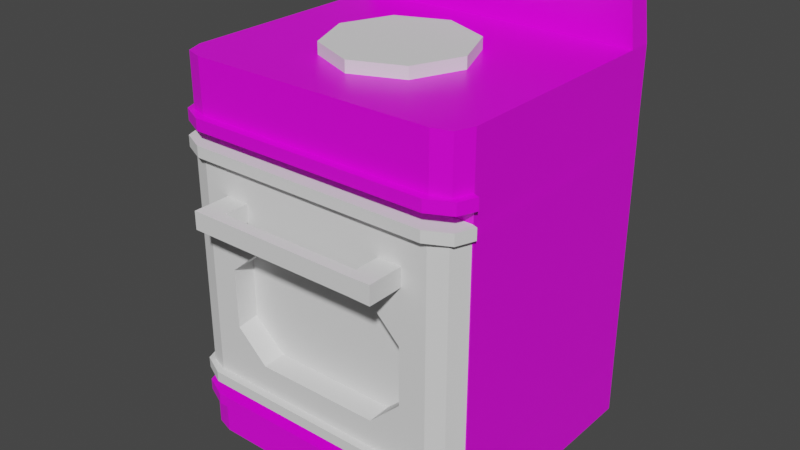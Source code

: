 # Source: oven.blend  (saved by Blender 3.0.42; exported with 4.5.12 LTS)
import bpy
from mathutils import Matrix  # noqa: F401  (used for matrix-valued properties, if any)

bpy.ops.wm.read_factory_settings(use_empty=True)
scene = bpy.context.scene
scene.name = 'Scene'

# ---- collections
col_collection = bpy.data.collections.new('Collection'); scene.collection.children.link(col_collection)

# ---- images (referenced by path relative to the original .blend; pixels are not part of the script)
import os
ASSET_DIR = os.environ.get("B2B_ASSET_DIR", "")  # directory of the original .blend (textures are referenced by path, not embedded)
HERE = os.path.dirname(os.path.abspath(__file__))  # packed textures are extracted next to this script under _unpacked/

def load_image(name, relpath, width, height, colorspace="sRGB"):
    """Load a texture the original file referenced (path relative to the .blend, or extracted next to this script)."""
    p = next((c for c in (os.path.join(HERE, relpath), os.path.join(ASSET_DIR, relpath)) if relpath and os.path.exists(c)), "")
    if p:
        img = bpy.data.images.load(p, check_existing=True)
        img.name = name
    else:  # same state as the original file: an image datablock whose file is absent (Cycles renders it pink)
        img = bpy.data.images.new(name, width, height)
        img.source = "FILE"
        img.filepath = "//" + (relpath or name)
    img.colorspace_settings.name = colorspace
    return img
img_oven_png_001 = load_image('oven.png.001', 'oven.png', 1024, 1024, 'sRGB')

# ---- materials (node trees are filled in below, after node groups)
mat_material = bpy.data.materials.new('Material')
mat_material.alpha_threshold = 0.0
mat_material.use_transparent_shadow = False
mat_material.line_color = (0.0, 0.0, 0.0, 1.0)

# ---- material node trees
mat_material.use_nodes = True; mat_material.node_tree.nodes.clear()
_N = mat_material.node_tree.nodes; _L = mat_material.node_tree.links
n0 = _N.new('ShaderNodeOutputMaterial'); n0.name = 'Material Output'; n0.location = (300, 300)
n1 = _N.new('ShaderNodeBsdfPrincipled'); n1.name = 'Principled BSDF'; n1.location = (10, 300)
n1.distribution = 'GGX'
n1.subsurface_method = 'RANDOM_WALK_SKIN'
n1.inputs[2].default_value = 0.4
n1.inputs[3].default_value = 1.45
n1.inputs[27].default_value = (0.0, 0.0, 0.0, 1.0)
n1.inputs[28].default_value = 1.0
n2 = _N.new('ShaderNodeTexImage'); n2.name = 'Image Texture'; n2.location = (-280, 280)
n2.image = img_oven_png_001
_L.new(n1.outputs[0], n0.inputs[0])
_L.new(n2.outputs[0], n1.inputs[0])
n0.is_active_output = True

# ---- world
world_world = bpy.data.worlds.new('World'); scene.world = world_world
world_world.use_nodes = True; world_world.node_tree.nodes.clear()
_N = world_world.node_tree.nodes; _L = world_world.node_tree.links
n0 = _N.new('ShaderNodeOutputWorld'); n0.name = 'World Output'; n0.location = (300, 300)
n1 = _N.new('ShaderNodeBackground'); n1.name = 'Background'; n1.location = (10, 300)
n1.inputs[0].default_value = (0.05088, 0.05088, 0.05088, 1.0)
_L.new(n1.outputs[0], n0.inputs[0])
n0.is_active_output = True
world_world.color = (0.05088, 0.05088, 0.05088)
world_world.use_sun_shadow = False
world_world.sun_shadow_jitter_overblur = 0.0

# ---- meshes
me_cube_001 = bpy.data.meshes.new('Cube.001')
me_cube_001.from_pydata([(-1.0, -1.0, -1.109), (-1.0, -1.0, 0.7012), (-1.0, 1.0, -1.109), (-1.0, 1.0, 0.7012), (1.0, -1.0, -1.109), (1.0, -1.0, 0.7012), (1.0, 1.0, -1.109), (1.0, 1.0, 0.7012), (-1.0, -1.0, 0.7973), (-1.0, 1.0, 0.7973), (1.0, 1.0, 0.7973), (1.0, -1.0, 0.7973), (-1.199, 1.0, -1.109), (-1.199, -1.0, -1.109), (-1.199, -1.0, 0.7012), (-1.199, 1.0, 0.7012), (1.2, 1.0, 0.7012), (1.2, 1.0, -1.109), (1.2, -1.0, -1.109), (1.2, -1.0, 0.7012), (-1.0, 1.0, -1.2), (-1.0, -1.0, -1.2), (1.0, 1.0, -1.2), (1.0, -1.0, -1.2), (1.197, -0.9999, 0.7965), (1.198, 0.9999, 0.7972), (-1.196, 1.001, 0.7961), (-1.199, -0.9998, 0.7976), (-1.202, -1.003, -1.201), (-1.202, 1.002, -1.2), (1.199, -0.9985, -1.199), (1.199, 1.002, -1.199), (1.0, 1.0, -1.31), (-0.9997, -1.0, -1.31), (-0.9997, 1.0, -1.31), (1.0, -1.0, -1.31), (1.201, -0.9985, -1.699), (-1.2, -1.003, -1.702), (1.201, 1.002, -1.7), (1.001, 1.0, -1.7), (1.001, -1.0, -1.7), (-0.9987, -1.0, -1.7), (-1.201, 1.002, -1.701), (-0.9987, 1.0, -1.7), (1.2, 1.002, -1.31), (1.2, -0.9985, -1.309), (-1.202, 1.002, -1.311), (-1.201, -1.003, -1.311), (-1.0, -1.0, 0.9018), (-1.0, 1.0, 0.9018), (1.0, 1.0, 0.9018), (1.0, -1.0, 0.9018), (1.198, 0.9999, 0.9017), (1.197, -0.9999, 0.901), (-1.199, -0.9998, 0.9021), (-1.196, 1.001, 0.9006), (-1.0, -0.9999, 1.426), (-1.0, 1.0, 1.426), (1.0, 1.0, 1.426), (1.0, -0.9999, 1.426), (1.199, 1.0, 1.425), (1.197, -0.9998, 1.425), (-1.199, -0.9997, 1.426), (-1.196, 1.001, 1.424), (1.141, -1.143, 1.425), (1.141, -1.143, 0.901), (1.0, -1.189, 0.9018), (-1.0, -1.189, 0.9018), (-1.145, -1.14, 0.9021), (1.0, -1.189, 1.426), (-1.0, -1.189, 1.426), (-1.145, -1.14, 1.426), (-0.9977, -1.198, -1.31), (1.002, -1.198, -1.31), (-1.145, -1.152, -1.311), (1.145, -1.151, -1.309), (1.003, -1.198, -1.7), (-0.9967, -1.198, -1.7), (-1.144, -1.152, -1.702), (1.146, -1.15, -1.699), (-1.199, 0.8045, -1.109), (-1.199, 0.8045, 0.7012), (1.2, 0.8045, -1.109), (1.2, 0.8045, 0.7012), (1.198, 0.8044, 0.7972), (-1.196, 0.8051, 0.7963), (-1.202, 0.806, -1.2), (1.199, 0.8063, -1.199), (-1.201, 0.806, -1.701), (1.201, 0.8063, -1.7), (1.001, 0.8045, -1.7), (-0.9987, 0.8045, -1.7), (1.2, 0.8063, -1.31), (-1.202, 0.806, -1.311), (1.198, 0.8044, 0.9016), (-1.196, 0.8051, 0.9008), (-1.0, 0.8046, 1.426), (1.0, 0.8046, 1.426), (1.198, 0.8045, 1.425), (-1.196, 0.8052, 1.425), (-1.001, 0.8046, 1.897), (-1.001, 1.0, 1.897), (0.9992, 1.0, 1.897), (1.147, 1.0, 1.857), (-1.146, 1.001, 1.86), (0.9992, 0.8046, 1.897), (1.147, 0.8045, 1.857), (-1.146, 0.8052, 1.86), (-1.202, 1.002, -1.404), (-0.9995, 1.0, -1.403), (-1.201, -1.003, -1.404), (1.2, -0.9985, -1.402), (1.001, 1.0, -1.403), (1.2, 1.002, -1.403), (1.003, -1.198, -1.403), (-0.9974, -1.198, -1.403), (-1.145, -1.152, -1.404), (1.145, -1.151, -1.402), (1.2, 0.8063, -1.403), (-1.202, 0.806, -1.404), (1.197, -0.9999, 0.9951), (1.198, 0.9999, 0.9959), (1.0, 1.0, 0.996), (-1.199, -0.9997, 0.9962), (-1.196, 1.001, 0.9948), (-1.0, 1.0, 0.996), (1.141, -1.143, 0.9952), (-1.145, -1.14, 0.9963), (-1.0, -1.189, 0.996), (1.0, -1.189, 0.996), (1.198, 0.8045, 0.9958), (-1.196, 0.8051, 0.9949), (1.0, -1.254, 0.9018), (-1.0, -1.254, 0.9018), (1.0, -1.254, 0.996), (-0.9977, -1.263, -1.31), (1.002, -1.263, -1.31), (1.003, -1.263, -1.403), (-0.9974, -1.263, -1.403), (-1.0, -1.254, 0.996), (-1.196, -1.159, 0.9013), (-1.25, -1.019, 0.9013), (-1.196, -1.171, -1.312), (-1.252, -1.021, -1.312), (-1.252, -1.021, -1.405), (-1.196, -1.171, -1.405), (-1.25, -1.019, 0.9954), (-1.196, -1.159, 0.9954), (1.245, -1.018, 0.9952), (1.245, -1.018, 0.9011), (1.188, -1.161, 0.9011), (1.188, -1.161, 0.9952), (1.247, -1.016, -1.309), (1.192, -1.168, -1.309), (1.247, -1.016, -1.402), (1.193, -1.168, -1.402), (-1.0, 0.8608, -1.109), (1.0, 0.8608, -1.109), (-1.0, 0.8608, 0.7012), (1.0, 0.8608, 0.7012)], [], [(0, 1, 14, 13), (2, 3, 7, 6), (84, 25, 52, 94), (4, 0, 21, 23), (1, 5, 11, 8), (7, 3, 9, 10), (80, 81, 15, 12), (3, 2, 12, 15), (82, 83, 19, 18), (6, 7, 16, 17), (5, 4, 18, 19), (21, 28, 47, 33), (2, 6, 22, 20), (156, 0, 4, 157), (16, 7, 10, 25), (24, 11, 5, 19), (9, 26, 55, 49), (83, 84, 24, 19), (14, 1, 8, 27), (26, 9, 3, 15), (81, 85, 26, 15), (11, 24, 53, 51), (28, 21, 0, 13), (29, 12, 2, 20), (80, 86, 28, 13), (110, 37, 78, 116), (23, 30, 18, 4), (31, 22, 6, 17), (82, 18, 30, 87), (119, 108, 42, 88), (41, 40, 76, 77), (109, 112, 39, 43), (86, 29, 46, 93), (40, 36, 79, 76), (87, 30, 45, 92), (91, 90, 40, 41), (90, 89, 36, 40), (91, 41, 37, 88), (22, 31, 44, 32), (29, 20, 34, 46), (20, 22, 32, 34), (23, 21, 33, 35), (30, 23, 35, 45), (118, 111, 36, 89), (112, 113, 38, 39), (108, 109, 43, 42), (131, 123, 62, 99), (121, 122, 58, 60), (130, 121, 60, 98), (8, 11, 51, 48), (10, 9, 49, 50), (25, 10, 50, 52), (85, 27, 54, 95), (27, 8, 48, 54), (97, 96, 56, 59), (98, 97, 59, 61), (58, 57, 101, 102), (123, 54, 141, 146), (54, 48, 67, 68), (120, 61, 64, 126), (122, 125, 57, 58), (125, 124, 63, 57), (127, 128, 70, 71), (129, 126, 64, 69), (128, 129, 69, 70), (51, 53, 65, 66), (48, 51, 66, 67), (56, 62, 71, 70), (61, 59, 69, 64), (59, 56, 70, 69), (117, 114, 76, 79), (114, 115, 77, 76), (115, 116, 78, 77), (37, 41, 77, 78), (33, 47, 74, 72), (117, 111, 154, 155), (35, 33, 72, 73), (45, 35, 73, 75), (62, 56, 96, 99), (63, 99, 107, 104), (97, 98, 106, 105), (26, 85, 95, 55), (120, 130, 98, 61), (124, 131, 99, 63), (113, 118, 89, 38), (43, 91, 88, 42), (39, 38, 89, 90), (43, 39, 90, 91), (31, 87, 92, 44), (28, 86, 93, 47), (110, 119, 88, 37), (17, 82, 87, 31), (12, 29, 86, 80), (14, 27, 85, 81), (16, 25, 84, 83), (17, 16, 83, 82), (13, 14, 81, 80), (24, 84, 94, 53), (107, 100, 101, 104), (103, 102, 105, 106), (102, 101, 100, 105), (57, 63, 104, 101), (96, 97, 105, 100), (60, 58, 102, 103), (99, 96, 100, 107), (98, 60, 103, 106), (47, 93, 119, 110), (44, 92, 118, 113), (36, 111, 117, 79), (142, 145, 138, 135), (151, 134, 132, 150), (155, 153, 136, 137), (46, 34, 109, 108), (32, 44, 113, 112), (92, 45, 111, 118), (34, 32, 112, 109), (93, 46, 108, 119), (140, 133, 139, 147), (55, 95, 131, 124), (53, 94, 130, 120), (74, 142, 135, 72), (65, 150, 132, 66), (68, 67, 133, 140), (49, 55, 124, 125), (50, 49, 125, 122), (155, 137, 114, 117), (62, 123, 127, 71), (94, 52, 121, 130), (52, 50, 122, 121), (95, 54, 123, 131), (136, 135, 138, 137), (133, 132, 134, 139), (129, 128, 139, 134), (115, 114, 137, 138), (73, 72, 135, 136), (67, 66, 132, 133), (147, 139, 128, 127), (75, 73, 136, 153), (146, 141, 140, 147), (143, 144, 145, 142), (110, 116, 145, 144), (138, 145, 116, 115), (74, 47, 143, 142), (47, 110, 144, 143), (127, 123, 146, 147), (54, 68, 140, 141), (154, 152, 153, 155), (149, 148, 151, 150), (111, 45, 152, 154), (53, 120, 148, 149), (120, 126, 151, 148), (65, 53, 149, 150), (45, 75, 153, 152), (134, 151, 126, 129), (1, 158, 159, 5), (5, 159, 157, 4), (0, 156, 158, 1), (159, 158, 156, 157)])
_uv = me_cube_001.uv_layers.new(name='UVMap')
_uv.uv.foreach_set('vector', [0.6087, 0.5941, 0.4603, 0.5941, 0.4603, 0.5778, 0.6087, 0.5778, 0.4728, 0.6191, 0.4728, 0.4706, 0.6369, 0.4707, 0.6368, 0.6191, 0.7652, 0.6069, 0.7812, 0.6069, 0.7812, 0.6155, 0.7652, 0.6154, 0.2597, 0.6659, 0.2596, 0.5022, 0.2671, 0.5022, 0.2672, 0.6659, 0.4603, 0.5941, 0.4603, 0.6939, 0.4524, 0.6939, 0.4524, 0.5941, 0.6369, 0.4707, 0.4728, 0.4706, 0.4728, 0.4627, 0.6369, 0.4628, 0.3973, 0.5027, 0.3974, 0.4527, 0.4134, 0.4527, 0.4133, 0.5027, 0.02987, 0.4557, 0.02984, 0.5058, 0.0135, 0.5058, 0.01353, 0.4557, 0.7652, 0.4505, 0.7652, 0.599, 0.6175, 0.599, 0.6174, 0.4505, 0.6368, 0.6191, 0.6369, 0.4707, 0.6533, 0.4707, 0.6532, 0.6191, 0.4603, 0.6939, 0.6087, 0.6939, 0.6087, 0.7102, 0.4603, 0.7102, 0.2671, 0.5022, 0.2672, 0.4856, 0.2762, 0.4857, 0.2762, 0.5022, 0.4728, 0.6191, 0.6368, 0.6191, 0.6368, 0.6266, 0.4728, 0.6266, 0.8414, 0.7941, 0.9234, 0.7941, 0.9234, 0.9582, 0.8414, 0.9582, 0.6533, 0.4707, 0.6369, 0.4707, 0.6369, 0.4628, 0.6532, 0.4628, 0.4524, 0.71, 0.4524, 0.6939, 0.4603, 0.6939, 0.4603, 0.7102, 0.4728, 0.4627, 0.4567, 0.4628, 0.4567, 0.4543, 0.4728, 0.4542, 0.7652, 0.599, 0.7652, 0.6069, 0.6175, 0.6068, 0.6175, 0.599, 0.4603, 0.5778, 0.4603, 0.5941, 0.4524, 0.5941, 0.4524, 0.5778, 0.4567, 0.4628, 0.4728, 0.4627, 0.4728, 0.4706, 0.4565, 0.4706, 0.3974, 0.4527, 0.3975, 0.4449, 0.4135, 0.4449, 0.4134, 0.4527, 0.4524, 0.5119, 0.4524, 0.5281, 0.4439, 0.5281, 0.4438, 0.5119, 0.8014, 0.4729, 0.8015, 0.4895, 0.809, 0.4895, 0.809, 0.4731, 0.4562, 0.6266, 0.4564, 0.6191, 0.4728, 0.6191, 0.4728, 0.6266, 0.3973, 0.5027, 0.3975, 0.5102, 0.2494, 0.5103, 0.2496, 0.5027, 0.2494, 0.527, 0.2493, 0.5513, 0.2368, 0.5513, 0.2368, 0.5269, 0.8429, 0.4893, 0.8429, 0.473, 0.8355, 0.4729, 0.8355, 0.4893, 0.2252, 0.722, 0.2251, 0.7383, 0.2326, 0.7383, 0.2326, 0.722, 0.7652, 0.4505, 0.6174, 0.4505, 0.6176, 0.4431, 0.7654, 0.4431, 0.3975, 0.5269, 0.4135, 0.5269, 0.4135, 0.5513, 0.3974, 0.5513, 0.2531, 0.3485, 0.2531, 0.5126, 0.2368, 0.5127, 0.2368, 0.3487, 0.4728, 0.6433, 0.6369, 0.6433, 0.6369, 0.6677, 0.4729, 0.6676, 0.3975, 0.5102, 0.4135, 0.5102, 0.4135, 0.5193, 0.3975, 0.5193, 0.2531, 0.5126, 0.2532, 0.5289, 0.2408, 0.5244, 0.2368, 0.5127, 0.7654, 0.4431, 0.6176, 0.4431, 0.6176, 0.4341, 0.7654, 0.4341, 0.4011, 0.3485, 0.4011, 0.5125, 0.2531, 0.5126, 0.2531, 0.3485, 0.4011, 0.5125, 0.4013, 0.5289, 0.2532, 0.5289, 0.2531, 0.5126, 0.4011, 0.3485, 0.2531, 0.3485, 0.2529, 0.332, 0.4012, 0.3319, 0.6368, 0.6266, 0.6532, 0.6266, 0.6532, 0.6356, 0.6369, 0.6357, 0.4562, 0.6266, 0.4728, 0.6266, 0.4728, 0.6356, 0.4562, 0.6357, 0.4728, 0.6266, 0.6368, 0.6266, 0.6369, 0.6357, 0.4728, 0.6356, 0.2672, 0.6659, 0.2671, 0.5022, 0.2762, 0.5022, 0.2762, 0.6659, 0.2671, 0.6822, 0.2672, 0.6659, 0.2762, 0.6659, 0.2762, 0.6822, 0.7654, 0.4264, 0.6176, 0.4264, 0.6176, 0.402, 0.7654, 0.402, 0.6369, 0.6433, 0.6532, 0.6433, 0.6533, 0.6676, 0.6369, 0.6677, 0.4562, 0.6433, 0.4728, 0.6433, 0.4729, 0.6676, 0.4563, 0.6677, 0.3975, 0.4286, 0.2497, 0.4285, 0.2497, 0.3932, 0.3975, 0.3934, 0.6532, 0.4465, 0.6369, 0.4465, 0.6369, 0.4112, 0.6532, 0.4113, 0.7652, 0.6232, 0.7812, 0.6232, 0.7812, 0.6584, 0.7652, 0.6584, 0.4524, 0.5941, 0.4524, 0.6939, 0.4438, 0.6939, 0.4438, 0.5941, 0.6369, 0.4628, 0.4728, 0.4627, 0.4728, 0.4542, 0.6369, 0.4542, 0.6532, 0.4628, 0.6369, 0.4628, 0.6369, 0.4542, 0.6532, 0.4542, 0.3975, 0.4449, 0.2497, 0.4448, 0.2497, 0.4362, 0.3975, 0.4363, 0.4524, 0.5778, 0.4524, 0.5941, 0.4438, 0.5941, 0.4438, 0.5778, 0.6074, 0.5169, 0.6073, 0.6809, 0.4593, 0.6809, 0.4593, 0.5168, 0.6074, 0.5006, 0.6074, 0.5169, 0.4593, 0.5168, 0.4594, 0.5007, 0.6369, 0.4112, 0.4728, 0.4112, 0.4728, 0.3725, 0.6368, 0.3725, 0.5071, 0.8944, 0.4993, 0.8943, 0.4993, 0.8901, 0.507, 0.8902, 0.4623, 0.9015, 0.446, 0.9013, 0.4461, 0.8858, 0.458, 0.8899, 0.6175, 0.6231, 0.6175, 0.6583, 0.6055, 0.6584, 0.6055, 0.6231, 0.6369, 0.4465, 0.4728, 0.4465, 0.4728, 0.4112, 0.6369, 0.4112, 0.4728, 0.4465, 0.4567, 0.4465, 0.4567, 0.4113, 0.4728, 0.4112, 0.8532, 0.3576, 0.8532, 0.3692, 0.818, 0.3692, 0.8179, 0.3576, 0.8531, 0.533, 0.8532, 0.5447, 0.818, 0.5447, 0.8179, 0.533, 0.01045, 0.1063, 0.9948, 0.1051, 0.9975, 0.3325, 0.01061, 0.3278, 0.2819, 0.9002, 0.2658, 0.9001, 0.2705, 0.8884, 0.282, 0.8847, 0.446, 0.9013, 0.2819, 0.9002, 0.282, 0.8847, 0.4461, 0.8858, 0.4593, 0.6809, 0.4593, 0.6973, 0.4478, 0.6928, 0.4438, 0.6809, 0.4594, 0.5007, 0.4593, 0.5168, 0.4438, 0.5168, 0.4476, 0.5053, 0.4593, 0.5168, 0.4593, 0.6809, 0.4438, 0.6809, 0.4438, 0.5168, 0.9207, 0.7422, 0.9207, 0.7303, 0.9451, 0.7304, 0.945, 0.7423, 0.9207, 0.7303, 0.9206, 0.5666, 0.945, 0.5666, 0.9451, 0.7304, 0.9206, 0.5666, 0.9207, 0.5547, 0.9451, 0.5548, 0.945, 0.5666, 0.2529, 0.5779, 0.2531, 0.5944, 0.2368, 0.5946, 0.2406, 0.5825, 0.2837, 0.8966, 0.2672, 0.8962, 0.2718, 0.884, 0.284, 0.8803, 0.2773, 0.8834, 0.2727, 0.8958, 0.2689, 0.8943, 0.2734, 0.8819, 0.4478, 0.8976, 0.2837, 0.8966, 0.284, 0.8803, 0.448, 0.8813, 0.4641, 0.8978, 0.4478, 0.8976, 0.448, 0.8813, 0.4597, 0.8853, 0.4593, 0.6973, 0.4593, 0.6809, 0.6073, 0.6809, 0.6074, 0.6971, 0.4135, 0.3934, 0.3975, 0.3934, 0.3973, 0.3576, 0.4133, 0.3576, 0.8489, 0.6936, 0.8489, 0.7099, 0.8135, 0.7056, 0.8102, 0.6936, 0.4135, 0.4449, 0.3975, 0.4449, 0.3975, 0.4363, 0.4135, 0.4363, 0.6175, 0.6231, 0.7652, 0.6232, 0.7652, 0.6584, 0.6175, 0.6583, 0.4135, 0.4286, 0.3975, 0.4286, 0.3975, 0.3934, 0.4135, 0.3934, 0.7814, 0.4264, 0.7654, 0.4264, 0.7654, 0.402, 0.7814, 0.402, 0.4172, 0.3485, 0.4011, 0.3485, 0.4012, 0.3319, 0.4173, 0.3319, 0.4172, 0.5125, 0.4173, 0.5289, 0.4013, 0.5289, 0.4011, 0.5125, 0.4172, 0.3485, 0.4172, 0.5125, 0.4011, 0.5125, 0.4011, 0.3485, 0.7814, 0.4431, 0.7654, 0.4431, 0.7654, 0.4341, 0.7814, 0.4341, 0.2494, 0.5103, 0.3975, 0.5102, 0.3975, 0.5193, 0.2494, 0.5193, 0.2494, 0.527, 0.3975, 0.5269, 0.3974, 0.5513, 0.2493, 0.5513, 0.7812, 0.4505, 0.7652, 0.4505, 0.7654, 0.4431, 0.7814, 0.4431, 0.4133, 0.5027, 0.4135, 0.5102, 0.3975, 0.5102, 0.3973, 0.5027, 0.2497, 0.4527, 0.2497, 0.4448, 0.3975, 0.4449, 0.3974, 0.4527, 0.7812, 0.599, 0.7812, 0.6069, 0.7652, 0.6069, 0.7652, 0.599, 0.7812, 0.4505, 0.7812, 0.599, 0.7652, 0.599, 0.7652, 0.4505, 0.2496, 0.5027, 0.2497, 0.4527, 0.3974, 0.4527, 0.3973, 0.5027, 0.6175, 0.6068, 0.7652, 0.6069, 0.7652, 0.6154, 0.6175, 0.6154, 0.3052, 0.6908, 0.3052, 0.6789, 0.3212, 0.6789, 0.3213, 0.6908, 0.3196, 0.698, 0.3196, 0.7101, 0.3035, 0.7101, 0.3035, 0.698, 0.3213, 0.5148, 0.3212, 0.6789, 0.3052, 0.6789, 0.3052, 0.5148, 0.4728, 0.4112, 0.4567, 0.4113, 0.4609, 0.3756, 0.4728, 0.3725, 0.8488, 0.5939, 0.8489, 0.6936, 0.8102, 0.6936, 0.8101, 0.5938, 0.6532, 0.4113, 0.6369, 0.4112, 0.6368, 0.3725, 0.6489, 0.3758, 0.8489, 0.5778, 0.8488, 0.5939, 0.8101, 0.5938, 0.8132, 0.5819, 0.6004, 0.5155, 0.6164, 0.5155, 0.6161, 0.551, 0.6001, 0.551, 0.2494, 0.5193, 0.3975, 0.5193, 0.3975, 0.5269, 0.2494, 0.527, 0.7814, 0.4341, 0.7654, 0.4341, 0.7654, 0.4264, 0.7814, 0.4264, 0.6176, 0.402, 0.6176, 0.4264, 0.6049, 0.4264, 0.6049, 0.4021, 0.4683, 0.8849, 0.4683, 0.8926, 0.4525, 0.8923, 0.4526, 0.8847, 0.2647, 0.8788, 0.2806, 0.8789, 0.2805, 0.8866, 0.2646, 0.8865, 0.2727, 0.8912, 0.2728, 0.8835, 0.2889, 0.8837, 0.2888, 0.8913, 0.4562, 0.6357, 0.4728, 0.6356, 0.4728, 0.6433, 0.4562, 0.6433, 0.6369, 0.6357, 0.6532, 0.6356, 0.6532, 0.6433, 0.6369, 0.6433, 0.7654, 0.4341, 0.6176, 0.4341, 0.6176, 0.4264, 0.7654, 0.4264, 0.4728, 0.6356, 0.6369, 0.6357, 0.6369, 0.6433, 0.4728, 0.6433, 0.3975, 0.5193, 0.4135, 0.5193, 0.4135, 0.5269, 0.3975, 0.5269, 0.4598, 0.8879, 0.4442, 0.8877, 0.4443, 0.88, 0.4598, 0.8802, 0.4135, 0.4363, 0.3975, 0.4363, 0.3975, 0.4286, 0.4135, 0.4286, 0.6175, 0.6154, 0.7652, 0.6154, 0.7652, 0.6232, 0.6175, 0.6231, 0.2718, 0.884, 0.2677, 0.8825, 0.284, 0.875, 0.284, 0.8803, 0.2705, 0.8884, 0.2666, 0.8869, 0.2821, 0.8794, 0.282, 0.8847, 0.458, 0.8899, 0.4461, 0.8858, 0.4461, 0.8805, 0.4622, 0.8884, 0.4728, 0.4542, 0.4567, 0.4543, 0.4567, 0.4465, 0.4728, 0.4465, 0.6369, 0.4542, 0.4728, 0.4542, 0.4728, 0.4465, 0.6369, 0.4465, 0.2734, 0.8819, 0.2891, 0.8742, 0.2891, 0.8795, 0.2773, 0.8834, 0.2497, 0.3932, 0.2497, 0.4285, 0.2379, 0.4284, 0.238, 0.3932, 0.7652, 0.6154, 0.7812, 0.6155, 0.7812, 0.6232, 0.7652, 0.6232, 0.6532, 0.4542, 0.6369, 0.4542, 0.6369, 0.4465, 0.6532, 0.4465, 0.3975, 0.4363, 0.2497, 0.4362, 0.2497, 0.4285, 0.3975, 0.4286, 0.2889, 0.8837, 0.4526, 0.8847, 0.4525, 0.8923, 0.2888, 0.8913, 0.4442, 0.8877, 0.2805, 0.8866, 0.2806, 0.8789, 0.4443, 0.88, 0.4491, 0.8816, 0.285, 0.8804, 0.285, 0.8751, 0.4491, 0.8763, 0.4531, 0.881, 0.2891, 0.8795, 0.2891, 0.8742, 0.4532, 0.8757, 0.448, 0.8813, 0.284, 0.8803, 0.284, 0.875, 0.4481, 0.876, 0.4461, 0.8858, 0.282, 0.8847, 0.2821, 0.8794, 0.4461, 0.8805, 0.2689, 0.8828, 0.285, 0.8751, 0.285, 0.8804, 0.273, 0.8844, 0.4597, 0.8853, 0.448, 0.8813, 0.4481, 0.876, 0.4636, 0.8839, 0.4983, 0.897, 0.4983, 0.8893, 0.51, 0.8894, 0.51, 0.8971, 0.4987, 0.8963, 0.4988, 0.8887, 0.5113, 0.8887, 0.5112, 0.8964, 0.4697, 0.8972, 0.4652, 0.8849, 0.4694, 0.8834, 0.4739, 0.8957, 0.4532, 0.8757, 0.4694, 0.8834, 0.4652, 0.8849, 0.4531, 0.881, 0.2718, 0.884, 0.2672, 0.8962, 0.263, 0.8947, 0.2677, 0.8825, 0.5085, 0.8944, 0.5008, 0.8943, 0.5008, 0.8902, 0.5084, 0.8902, 0.273, 0.8844, 0.2685, 0.8958, 0.2644, 0.8943, 0.2689, 0.8828, 0.4623, 0.9015, 0.458, 0.8899, 0.4622, 0.8884, 0.4665, 0.9, 0.5113, 0.8872, 0.5112, 0.8949, 0.4985, 0.8948, 0.4986, 0.8872, 0.5101, 0.889, 0.51, 0.8967, 0.498, 0.8967, 0.4981, 0.8889, 0.4412, 0.9269, 0.4412, 0.9192, 0.4451, 0.9192, 0.4451, 0.9269, 0.4998, 0.8901, 0.5075, 0.8902, 0.5075, 0.8941, 0.4998, 0.894, 0.4651, 0.8972, 0.4606, 0.8855, 0.4645, 0.884, 0.469, 0.8958, 0.2705, 0.8884, 0.2658, 0.9001, 0.2619, 0.8986, 0.2666, 0.8869, 0.4641, 0.8978, 0.4597, 0.8853, 0.4636, 0.8839, 0.468, 0.8964, 0.4491, 0.8763, 0.4645, 0.884, 0.4606, 0.8855, 0.4491, 0.8816, 0.9628, 0.8353, 0.9628, 0.9173, 0.7987, 0.9173, 0.7987, 0.8353, 0.7934, 0.9393, 0.7934, 0.8894, 0.9419, 0.8895, 0.9419, 0.9394, 0.9281, 0.7892, 0.9281, 0.8711, 0.7797, 0.8712, 0.7797, 0.7893, 0.7842, 0.8108, 0.9243, 0.8108, 0.9243, 0.9376, 0.7842, 0.9376])
me_cube_001.materials.append(mat_material)
me_cube_001.use_remesh_fix_poles = True
me_cube_001.use_remesh_preserve_attributes = False
me_cube_001.update()
me_cube_002 = bpy.data.meshes.new('Cube.002')
me_cube_002.from_pydata([(-1.0, -0.1787, -0.1087), (-1.0, -0.1787, 1.701), (-1.0, 0.01632, -0.1087), (-1.0, 0.01632, 1.701), (1.0, -0.1787, -0.1087), (1.0, -0.1787, 1.701), (1.0, 0.01632, -0.1087), (1.0, 0.01632, 1.701), (1.196, 0.01632, 1.701), (1.196, 0.01632, -0.1087), (1.139, -0.1325, -0.1087), (1.139, -0.1325, 1.701), (-1.0, -0.1787, 1.791), (-1.0, 0.01632, 1.791), (1.0, 0.01632, 1.791), (1.0, -0.1787, 1.791), (-1.201, 0.01632, -0.1087), (-1.147, -0.1299, -0.1087), (-1.147, -0.1299, 1.701), (-1.201, 0.01632, 1.701), (-1.0, 0.01632, -0.1958), (-1.0, -0.1787, -0.1958), (1.0, 0.01632, -0.1958), (1.0, -0.1787, -0.1958), (1.196, 0.01632, 1.791), (1.139, -0.1325, 1.791), (-1.147, -0.1299, 1.791), (-1.201, 0.01632, 1.791), (1.196, 0.01632, -0.195), (1.139, -0.1325, -0.195), (-1.198, 0.01632, -0.1953), (-1.144, -0.1299, -0.1953), (-1.0, -0.2434, -0.1087), (1.0, -0.2434, -0.1087), (1.0, -0.2434, 1.701), (-1.0, -0.2434, 1.701), (1.0, -0.2434, 1.791), (-1.0, -0.2434, 1.791), (-1.0, -0.2434, -0.1958), (1.0, -0.2434, -0.1958), (-1.252, -0.002469, -0.1096), (-1.198, -0.1487, -0.1096), (-1.198, -0.1487, 1.7), (-1.252, -0.002469, 1.7), (-1.198, -0.1487, 1.79), (-1.252, -0.002469, 1.79), (-1.249, -0.002469, -0.1962), (-1.195, -0.1487, -0.1962), (1.187, -0.1503, -0.1087), (1.243, -0.001558, -0.1087), (1.243, -0.001558, 1.701), (1.187, -0.1503, 1.701), (1.243, -0.001558, 1.791), (1.187, -0.1503, 1.791), (1.186, -0.1503, -0.195), (1.243, -0.001558, -0.195), (-0.7842, -0.1787, 0.8425), (-0.7758, -0.1787, 0.3578), (-0.5179, -0.1787, 0.1155), (0.5218, -0.1787, 0.1194), (0.7797, -0.1787, 0.3656), (0.7797, -0.1787, 0.8386), (0.5261, -0.1787, 1.089), (-0.5095, -0.1787, 1.077), (0.7838, 0.01632, 0.842), (0.7875, 0.01632, 0.3721), (0.517, 0.01632, 0.1219), (-0.5249, 0.01632, 0.1219), (-0.7917, 0.01632, 0.3653), (-0.7917, 0.01632, 0.8454), (-0.5139, 0.01632, 1.085), (0.5389, 0.01632, 1.089), (-0.5982, -0.1787, 1.293), (-0.7947, -0.1787, 1.293), (-0.7947, -0.1787, 1.439), (-0.5925, -0.1787, 1.44), (0.7998, -0.1787, 1.291), (0.8017, -0.1787, 1.444), (0.6052, -0.1787, 1.44), (0.6052, -0.1787, 1.295), (-0.5982, -0.3855, 1.293), (-0.7947, -0.3855, 1.293), (-0.7947, -0.3855, 1.439), (-0.5925, -0.3855, 1.44), (0.7998, -0.3855, 1.291), (0.8017, -0.3855, 1.444), (0.6052, -0.3855, 1.44), (0.6052, -0.3855, 1.295), (-0.5982, -0.4807, 1.293), (-0.7947, -0.4807, 1.293), (-0.7947, -0.4807, 1.439), (-0.5925, -0.4807, 1.44), (0.7998, -0.4807, 1.291), (0.8017, -0.4807, 1.444), (0.6052, -0.4807, 1.44), (0.6052, -0.4807, 1.295)], [], [(0, 1, 18, 17), (2, 3, 69, 68, 67, 66, 65, 6), (4, 5, 61, 60, 59, 58, 57, 56, 1, 0), (47, 38, 32, 41), (9, 8, 11, 10), (6, 7, 8, 9), (5, 4, 10, 11), (14, 13, 12, 15), (1, 5, 34, 35), (7, 3, 13, 14), (17, 18, 19, 16), (3, 2, 16, 19), (20, 22, 23, 21), (2, 6, 22, 20), (10, 48, 49, 9), (31, 47, 46, 30), (8, 24, 52, 50), (47, 31, 21, 38), (24, 8, 7, 14), (24, 14, 15, 25), (51, 53, 36, 34), (27, 13, 3, 19), (12, 13, 27, 26), (44, 42, 35, 37), (16, 2, 20, 30), (20, 21, 31, 30), (17, 41, 32, 0), (28, 22, 6, 9), (23, 22, 28, 29), (48, 33, 39, 54), (33, 32, 38, 39), (35, 34, 36, 37), (11, 51, 34, 5), (15, 12, 37, 36), (4, 0, 32, 33), (10, 4, 33, 48), (21, 23, 39, 38), (44, 37, 12, 26), (42, 44, 45, 43), (40, 46, 47, 41), (19, 43, 45, 27), (27, 45, 44, 26), (30, 46, 40, 16), (18, 42, 43, 19), (16, 40, 41, 17), (18, 1, 35, 42), (51, 50, 52, 53), (48, 54, 55, 49), (24, 25, 53, 52), (54, 39, 23, 29), (11, 8, 50, 51), (53, 25, 15, 36), (9, 49, 55, 28), (28, 55, 54, 29), (1, 56, 63, 75, 72, 73), (58, 59, 66, 67), (6, 65, 64, 71, 70, 69, 3, 7), (59, 60, 65, 66), (60, 61, 64, 65), (61, 62, 71, 64), (62, 63, 70, 71), (63, 56, 69, 70), (56, 57, 68, 69), (57, 58, 67, 68), (80, 83, 91, 88), (75, 74, 82, 83), (74, 75, 63, 79, 78, 77, 5, 1, 73), (5, 77, 76, 79, 63, 62, 61), (76, 77, 85, 84), (85, 86, 94, 93), (73, 72, 80, 81), (79, 76, 84, 87), (77, 78, 86, 85), (72, 75, 83, 80), (74, 73, 81, 82), (78, 79, 87, 86), (89, 88, 91, 90), (92, 93, 94, 95), (82, 81, 89, 90), (86, 94, 95, 87), (84, 85, 93, 92), (83, 82, 90, 91), (81, 80, 88, 89), (87, 84, 92, 95), (83, 86, 87, 80), (83, 91, 94, 86), (80, 87, 95, 88), (91, 88, 95, 94)])
_uv = me_cube_002.uv_layers.new(name='UVMap')
_uv.uv.foreach_set('vector', [0.4396, 0.4464, 0.2911, 0.4464, 0.2911, 0.4345, 0.4396, 0.4345, 0.02813, 0.4583, 0.1766, 0.4583, 0.1064, 0.4754, 0.06702, 0.4754, 0.04705, 0.4972, 0.04705, 0.5826, 0.06757, 0.6048, 0.02813, 0.6222, 0.4396, 0.6105, 0.2911, 0.6105, 0.3618, 0.5924, 0.4006, 0.5924, 0.4208, 0.5712, 0.4212, 0.486, 0.4013, 0.4648, 0.3615, 0.4641, 0.2911, 0.4464, 0.4396, 0.4464, 0.2107, 0.9012, 0.2265, 0.9008, 0.2267, 0.9079, 0.2107, 0.9083, 0.5263, 0.4477, 0.5263, 0.5962, 0.5141, 0.5961, 0.5141, 0.4477, 0.02813, 0.6222, 0.1766, 0.6222, 0.1766, 0.6383, 0.02813, 0.6383, 0.2911, 0.6105, 0.4396, 0.6105, 0.4396, 0.622, 0.2911, 0.6219, 0.3949, 0.8904, 0.2309, 0.8946, 0.2305, 0.8786, 0.3945, 0.8744, 0.2211, 0.879, 0.385, 0.885, 0.3848, 0.8903, 0.2209, 0.8843, 0.1766, 0.6222, 0.1766, 0.4583, 0.184, 0.4583, 0.184, 0.6222, 0.5528, 0.5961, 0.5528, 0.4477, 0.5648, 0.4477, 0.5648, 0.5961, 0.1766, 0.4583, 0.02813, 0.4583, 0.02813, 0.4418, 0.1766, 0.4418, 0.3961, 0.8991, 0.2321, 0.9033, 0.2317, 0.8873, 0.3957, 0.8831, 0.02813, 0.4583, 0.02813, 0.6222, 0.02098, 0.6222, 0.02098, 0.4583, 0.3129, 0.8874, 0.3127, 0.8832, 0.2997, 0.8836, 0.2998, 0.8877, 0.2481, 0.8869, 0.2496, 0.8827, 0.2375, 0.8786, 0.236, 0.8828, 0.3776, 0.8876, 0.3774, 0.8802, 0.3813, 0.8801, 0.3815, 0.8875, 0.4118, 0.8852, 0.4076, 0.8868, 0.3957, 0.8831, 0.3956, 0.8778, 0.184, 0.6383, 0.1766, 0.6383, 0.1766, 0.6222, 0.184, 0.6222, 0.411, 0.89, 0.3949, 0.8904, 0.3945, 0.8744, 0.406, 0.8779, 0.41, 0.8858, 0.4102, 0.8931, 0.3947, 0.8935, 0.3945, 0.8862, 0.184, 0.4418, 0.184, 0.4583, 0.1766, 0.4583, 0.1766, 0.4418, 0.3334, 0.8764, 0.3174, 0.8767, 0.3177, 0.8932, 0.3296, 0.8885, 0.2147, 0.8982, 0.2145, 0.8908, 0.2306, 0.8904, 0.2307, 0.8978, 0.7128, 0.5973, 0.7128, 0.6138, 0.72, 0.6138, 0.7199, 0.5976, 0.2363, 0.899, 0.2523, 0.8987, 0.2481, 0.8869, 0.236, 0.8828, 0.3914, 0.8813, 0.3956, 0.8827, 0.3796, 0.8909, 0.3795, 0.8856, 0.7465, 0.597, 0.7465, 0.6131, 0.7536, 0.6131, 0.7536, 0.597, 0.379, 0.8803, 0.363, 0.8809, 0.3636, 0.8969, 0.3756, 0.8918, 0.4061, 0.9033, 0.3907, 0.9037, 0.3905, 0.8966, 0.4059, 0.8962, 0.3907, 0.9037, 0.2267, 0.9079, 0.2265, 0.9008, 0.3905, 0.8966, 0.2306, 0.8904, 0.3945, 0.8862, 0.3947, 0.8935, 0.2307, 0.8978, 0.3966, 0.8816, 0.4004, 0.8832, 0.3848, 0.8903, 0.385, 0.885, 0.3945, 0.8744, 0.2305, 0.8786, 0.2304, 0.8733, 0.3944, 0.8691, 0.2154, 0.8896, 0.3795, 0.8856, 0.3796, 0.8909, 0.2156, 0.8949, 0.2039, 0.8861, 0.2154, 0.8896, 0.2156, 0.8949, 0.2001, 0.8877, 0.3957, 0.8831, 0.2317, 0.8873, 0.2316, 0.882, 0.3956, 0.8778, 0.2144, 0.8815, 0.2304, 0.8733, 0.2305, 0.8786, 0.2186, 0.883, 0.2076, 0.8732, 0.2002, 0.8735, 0.2007, 0.8855, 0.2081, 0.8852, 0.3656, 0.8786, 0.3657, 0.8857, 0.3777, 0.8854, 0.3776, 0.8783, 0.3393, 0.8825, 0.3393, 0.8867, 0.3467, 0.8865, 0.3467, 0.8823, 0.3177, 0.8932, 0.3194, 0.8973, 0.3313, 0.8927, 0.3296, 0.8885, 0.3208, 0.8951, 0.3209, 0.8993, 0.328, 0.8993, 0.3279, 0.8951, 0.2604, 0.8843, 0.2606, 0.8887, 0.2733, 0.8884, 0.2732, 0.884, 0.3455, 0.8766, 0.3456, 0.881, 0.3584, 0.8807, 0.3583, 0.8762, 0.2092, 0.8746, 0.2211, 0.879, 0.2209, 0.8843, 0.205, 0.8759, 0.3795, 0.8857, 0.3673, 0.886, 0.3671, 0.8786, 0.3792, 0.8783, 0.2491, 0.8834, 0.2562, 0.8831, 0.2557, 0.8709, 0.2486, 0.8711, 0.411, 0.89, 0.406, 0.8779, 0.4099, 0.8764, 0.4148, 0.8884, 0.2165, 0.8901, 0.2316, 0.882, 0.2317, 0.8873, 0.2204, 0.8914, 0.3966, 0.8816, 0.4017, 0.8696, 0.4055, 0.8712, 0.4004, 0.8832, 0.4099, 0.8764, 0.406, 0.8779, 0.3945, 0.8744, 0.3944, 0.8691, 0.2872, 0.897, 0.2873, 0.9008, 0.2944, 0.9005, 0.2943, 0.8967, 0.3636, 0.8969, 0.3652, 0.9007, 0.3772, 0.8956, 0.3756, 0.8918, 0.2911, 0.4464, 0.3615, 0.4641, 0.3423, 0.4867, 0.3125, 0.4798, 0.3246, 0.4794, 0.3246, 0.4633, 0.7841, 0.5632, 0.7841, 0.4779, 0.8001, 0.4783, 0.8001, 0.5638, 0.02813, 0.6222, 0.06757, 0.6048, 0.1061, 0.6045, 0.1264, 0.5844, 0.1261, 0.4981, 0.1064, 0.4754, 0.1766, 0.4583, 0.1766, 0.6222, 0.7841, 0.4779, 0.7841, 0.4567, 0.8001, 0.456, 0.8001, 0.4783, 0.7428, 0.4782, 0.7428, 0.4394, 0.7588, 0.4392, 0.7588, 0.4777, 0.8483, 0.4564, 0.8482, 0.4772, 0.8322, 0.4761, 0.8323, 0.456, 0.8482, 0.4772, 0.8482, 0.5621, 0.8322, 0.5625, 0.8322, 0.4761, 0.8482, 0.5621, 0.8483, 0.5847, 0.8323, 0.5853, 0.8322, 0.5625, 0.7003, 0.4789, 0.7003, 0.4392, 0.7163, 0.4398, 0.7163, 0.4792, 0.7841, 0.5843, 0.7841, 0.5632, 0.8001, 0.5638, 0.8001, 0.5856, 0.922, 0.5134, 0.9099, 0.5134, 0.9099, 0.5056, 0.922, 0.5056, 0.4194, 0.8953, 0.4029, 0.8957, 0.4025, 0.8787, 0.4191, 0.8784, 0.3126, 0.4633, 0.3125, 0.4798, 0.3423, 0.4867, 0.3244, 0.5781, 0.3125, 0.5781, 0.3122, 0.5942, 0.2911, 0.6105, 0.2911, 0.4464, 0.3246, 0.4633, 0.2911, 0.6105, 0.3122, 0.5942, 0.3247, 0.594, 0.3244, 0.5781, 0.3423, 0.4867, 0.3413, 0.5716, 0.3618, 0.5924, 0.2914, 0.8979, 0.2788, 0.8981, 0.2785, 0.8812, 0.291, 0.8809, 0.3761, 0.8792, 0.3599, 0.8796, 0.3598, 0.8717, 0.3759, 0.8714, 0.3786, 0.9042, 0.3625, 0.9046, 0.3621, 0.8876, 0.3782, 0.8872, 0.2638, 0.9071, 0.2479, 0.9075, 0.2475, 0.8906, 0.2634, 0.8902, 0.3764, 0.8962, 0.3603, 0.8965, 0.3599, 0.8796, 0.3761, 0.8792, 0.1973, 0.875, 0.2094, 0.8747, 0.2097, 0.8917, 0.1976, 0.8919, 0.3536, 0.8735, 0.3655, 0.8731, 0.3662, 0.89, 0.3542, 0.8905, 0.392, 0.8721, 0.4039, 0.8716, 0.4046, 0.8886, 0.3926, 0.889, 0.3784, 0.8972, 0.3623, 0.8976, 0.3615, 0.8855, 0.3781, 0.8852, 0.2477, 0.9007, 0.2472, 0.8881, 0.2633, 0.888, 0.2636, 0.9, 0.3542, 0.8905, 0.3662, 0.89, 0.3665, 0.8978, 0.3545, 0.8983, 0.6479, 0.6009, 0.6479, 0.5931, 0.636, 0.5931, 0.636, 0.6009, 0.291, 0.8809, 0.2785, 0.8812, 0.2783, 0.8734, 0.2909, 0.8731, 0.4191, 0.8784, 0.4025, 0.8787, 0.4024, 0.8709, 0.4189, 0.8706, 0.3782, 0.8872, 0.3621, 0.8876, 0.3619, 0.8798, 0.378, 0.8794, 0.2634, 0.8902, 0.2475, 0.8906, 0.2473, 0.8828, 0.2632, 0.8824, 0.6275, 0.4396, 0.6275, 0.5379, 0.6394, 0.5379, 0.6396, 0.4392, 0.2588, 0.8851, 0.259, 0.8929, 0.3572, 0.8904, 0.357, 0.8826, 0.3621, 0.8876, 0.2634, 0.8902, 0.2632, 0.8824, 0.3619, 0.8798, 0.3615, 0.8855, 0.3623, 0.8976, 0.2636, 0.9, 0.2633, 0.888])
me_cube_002.use_remesh_fix_poles = True
me_cube_002.use_remesh_preserve_attributes = False
me_cube_002.update()
me_cylinder = bpy.data.meshes.new('Cylinder')
me_cylinder.from_pydata([(0.0, 1.0, -1.0), (0.0, 1.0, -0.8012), (0.7071, 0.7071, -1.0), (0.7071, 0.7071, -0.8012), (1.0, -4.371e-08, -1.0), (1.0, -4.371e-08, -0.8012), (0.7071, -0.7071, -1.0), (0.7071, -0.7071, -0.8012), (-8.742e-08, -1.0, -1.0), (-8.742e-08, -1.0, -0.8012), (-0.7071, -0.7071, -1.0), (-0.7071, -0.7071, -0.8012), (-1.0, 1.192e-08, -1.0), (-1.0, 1.192e-08, -0.8012), (-0.7071, 0.7071, -1.0), (-0.7071, 0.7071, -0.8012)], [], [(0, 1, 3, 2), (2, 3, 5, 4), (4, 5, 7, 6), (6, 7, 9, 8), (8, 9, 11, 10), (10, 11, 13, 12), (3, 1, 15, 13, 11, 9, 7, 5), (12, 13, 15, 14), (14, 15, 1, 0), (0, 2, 4, 6, 8, 10, 12, 14)])
_uv = me_cylinder.uv_layers.new(name='UVMap')
_uv.uv.foreach_set('vector', [0.826, 0.8432, 0.8097, 0.8432, 0.8097, 0.7988, 0.826, 0.7988, 0.9635, 0.9482, 0.9472, 0.9482, 0.9472, 0.9038, 0.9635, 0.9038, 0.9635, 0.9038, 0.9472, 0.9038, 0.9472, 0.841, 0.9635, 0.841, 0.9035, 0.9589, 0.8871, 0.9589, 0.8871, 0.9145, 0.9035, 0.9145, 0.9035, 0.9145, 0.8871, 0.9145, 0.8871, 0.8517, 0.9035, 0.8517, 0.9035, 0.8517, 0.8871, 0.8517, 0.8871, 0.8073, 0.9035, 0.8073, 0.7966, 0.8959, 0.7966, 0.8331, 0.841, 0.7887, 0.9038, 0.7887, 0.9482, 0.8331, 0.9482, 0.8959, 0.9038, 0.9403, 0.841, 0.9403, 0.826, 0.9504, 0.8097, 0.9504, 0.8097, 0.906, 0.826, 0.906, 0.826, 0.906, 0.8097, 0.906, 0.8097, 0.8432, 0.826, 0.8432, 0.01323, 0.8594, 0.01323, 0.7966, 0.05763, 0.7523, 0.1204, 0.7523, 0.1648, 0.7966, 0.1648, 0.8594, 0.1204, 0.9038, 0.05763, 0.9038])
me_cylinder.use_remesh_fix_poles = True
me_cylinder.use_remesh_preserve_attributes = False
me_cylinder.update()
me_cube_003 = bpy.data.meshes.new('Cube.003')
me_cube_003.from_pydata([(0.7838, 0.01632, 0.842), (0.7875, 0.01632, 0.3721), (0.517, 0.01632, 0.1219), (-0.5249, 0.01632, 0.1219), (-0.7917, 0.01632, 0.3653), (-0.7917, 0.01632, 0.8454), (-0.5139, 0.01632, 1.085), (0.5389, 0.01632, 1.089), (0.0006245, 0.01632, 0.6054), (0.7838, 0.02632, 0.842), (0.7875, 0.02632, 0.3721), (0.517, 0.02632, 0.1219), (-0.5249, 0.02632, 0.1219), (-0.7917, 0.02632, 0.3653), (-0.7917, 0.02632, 0.8454), (-0.5139, 0.02632, 1.085), (0.5389, 0.02632, 1.089), (0.0006245, 0.02632, 0.6054)], [], [(0, 8, 1), (7, 8, 0), (5, 8, 6), (3, 8, 4), (1, 8, 2), (6, 8, 7), (4, 8, 5), (2, 8, 3), (9, 10, 17), (16, 9, 17), (14, 15, 17), (12, 13, 17), (10, 11, 17), (15, 16, 17), (13, 14, 17), (11, 12, 17), (6, 7, 16, 15), (4, 5, 14, 13), (2, 3, 12, 11), (0, 1, 10, 9), (7, 0, 9, 16), (5, 6, 15, 14), (3, 4, 13, 12), (1, 2, 11, 10)])
_uv = me_cube_003.uv_layers.new(name='UVMap')
_uv.uv.foreach_set('vector', [0.0, 0.0, 0.0, 0.0, 0.0, 0.0, 0.0, 0.0, 0.0, 0.0, 0.0, 0.0, 0.0, 0.0, 0.0, 0.0, 0.0, 0.0, 0.0, 0.0, 0.0, 0.0, 0.0, 0.0, 0.0, 0.0, 0.0, 0.0, 0.0, 0.0, 0.0, 0.0, 0.0, 0.0, 0.0, 0.0, 0.0, 0.0, 0.0, 0.0, 0.0, 0.0, 0.0, 0.0, 0.0, 0.0, 0.0, 0.0, 0.0, 0.0, 0.0, 0.0, 0.0, 0.0, 0.0, 0.0, 0.0, 0.0, 0.0, 0.0, 0.0, 0.0, 0.0, 0.0, 0.0, 0.0, 0.0, 0.0, 0.0, 0.0, 0.0, 0.0, 0.0, 0.0, 0.0, 0.0, 0.0, 0.0, 0.0, 0.0, 0.0, 0.0, 0.0, 0.0, 0.0, 0.0, 0.0, 0.0, 0.0, 0.0, 0.0, 0.0, 0.0, 0.0, 0.0, 0.0, 0.0, 0.0, 0.0, 0.0, 0.0, 0.0, 0.0, 0.0, 0.0, 0.0, 0.0, 0.0, 0.0, 0.0, 0.0, 0.0, 0.0, 0.0, 0.0, 0.0, 0.0, 0.0, 0.0, 0.0, 0.0, 0.0, 0.0, 0.0, 0.0, 0.0, 0.0, 0.0, 0.0, 0.0, 0.0, 0.0, 0.0, 0.0, 0.0, 0.0, 0.0, 0.0, 0.0, 0.0, 0.0, 0.0, 0.0, 0.0, 0.0, 0.0, 0.0, 0.0, 0.0, 0.0, 0.0, 0.0, 0.0, 0.0, 0.0, 0.0, 0.0, 0.0, 0.0, 0.0])
me_cube_003.use_remesh_fix_poles = True
me_cube_003.use_remesh_preserve_attributes = False
me_cube_003.update()

# ---- objects
ob_cube = bpy.data.objects.new('Cube', me_cube_001)
ob_cube_001 = bpy.data.objects.new('Cube.001', me_cube_002)
ob_cylinder = bpy.data.objects.new('Cylinder', me_cylinder)
ob_cube_002 = bpy.data.objects.new('Cube.002', me_cube_003)

# ---- transforms, parenting, visibility, modifiers, constraints
ob_cube.location = (0.0, 0.0, 1.405)
ob_cube_001.location = (-0.003682, -1.018, 0.4054)
ob_cylinder.location = (0.0, -0.2465, 3.377)
ob_cylinder.scale = (0.565, 0.565, 0.565)
ob_cube_002.location = (-0.003682, -1.018, 0.4054)

# ---- collection membership
col_collection.objects.link(ob_cube)
col_collection.objects.link(ob_cube_001)
col_collection.objects.link(ob_cylinder)
col_collection.objects.link(ob_cube_002)

# ---- scene / render settings (as saved in the file)
scene.frame_start = 1; scene.frame_end = 250; scene.frame_set(1)
scene.render.engine = 'BLENDER_EEVEE_NEXT'
scene.cycles.sampling_pattern = 'TABULATED_SOBOL'
scene.cycles.use_light_tree = False
scene.view_settings.view_transform = 'Filmic'
bpy.context.view_layer.update()

# ---- added for rendering (the .blend has no active camera and no usable light): camera, sun
cam_auto = bpy.data.cameras.new('AutoCamera')
cam_auto.lens = 50.0
cam_auto.sensor_width = 36.0
cam_auto.clip_end = 1000.0
ob_auto_camera = bpy.data.objects.new('AutoCamera', cam_auto)
scene.collection.objects.link(ob_auto_camera)
ob_auto_camera.location = (4.66528, -5.85161, 5.23866)
ob_auto_camera.rotation_euler = (1.09748, -7.21219e-08, 0.694738)
scene.camera = ob_auto_camera
light_auto_sun = bpy.data.lights.new('AutoSun', 'SUN')
light_auto_sun.energy = 3.0
light_auto_sun.angle = 0.0523599
ob_auto_sun = bpy.data.objects.new('AutoSun', light_auto_sun)
scene.collection.objects.link(ob_auto_sun)
ob_auto_sun.rotation_euler = (0.872665, 0.174533, 0.523599)
bpy.context.view_layer.update()
